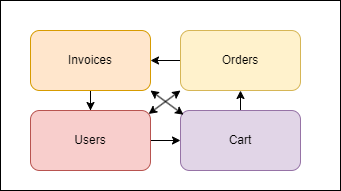

The diagram above was exported from draw.io. Its source (the exported page's mxGraphModel, read from the mxfile embedded in the PNG):
<mxGraphModel dx="574" dy="312" grid="1" gridSize="10" guides="1" tooltips="1" connect="1" arrows="1" fold="1" page="1" pageScale="1" pageWidth="827" pageHeight="1169" math="0" shadow="0">
  <root>
    <mxCell id="0" />
    <mxCell id="1" parent="0" />
    <mxCell id="6uxNTnrq1bsj1IRul0yi-5" value="" style="rounded=0;whiteSpace=wrap;html=1;" vertex="1" parent="1">
      <mxGeometry x="130" y="190" width="340" height="190" as="geometry" />
    </mxCell>
    <mxCell id="6uxNTnrq1bsj1IRul0yi-10" style="edgeStyle=orthogonalEdgeStyle;rounded=0;orthogonalLoop=1;jettySize=auto;html=1;" edge="1" parent="1" source="6uxNTnrq1bsj1IRul0yi-1" target="6uxNTnrq1bsj1IRul0yi-3">
      <mxGeometry relative="1" as="geometry" />
    </mxCell>
    <mxCell id="6uxNTnrq1bsj1IRul0yi-1" value="Invoices" style="rounded=1;whiteSpace=wrap;html=1;fillColor=#ffe6cc;strokeColor=#d79b00;" vertex="1" parent="1">
      <mxGeometry x="160" y="220" width="120" height="60" as="geometry" />
    </mxCell>
    <mxCell id="6uxNTnrq1bsj1IRul0yi-9" style="edgeStyle=orthogonalEdgeStyle;rounded=0;orthogonalLoop=1;jettySize=auto;html=1;entryX=1;entryY=0.5;entryDx=0;entryDy=0;" edge="1" parent="1" source="6uxNTnrq1bsj1IRul0yi-2" target="6uxNTnrq1bsj1IRul0yi-1">
      <mxGeometry relative="1" as="geometry" />
    </mxCell>
    <mxCell id="6uxNTnrq1bsj1IRul0yi-2" value="Orders" style="rounded=1;whiteSpace=wrap;html=1;fillColor=#fff2cc;strokeColor=#d6b656;" vertex="1" parent="1">
      <mxGeometry x="310" y="220" width="120" height="60" as="geometry" />
    </mxCell>
    <mxCell id="6uxNTnrq1bsj1IRul0yi-7" style="edgeStyle=orthogonalEdgeStyle;rounded=0;orthogonalLoop=1;jettySize=auto;html=1;" edge="1" parent="1" source="6uxNTnrq1bsj1IRul0yi-3" target="6uxNTnrq1bsj1IRul0yi-4">
      <mxGeometry relative="1" as="geometry" />
    </mxCell>
    <mxCell id="6uxNTnrq1bsj1IRul0yi-13" style="rounded=0;orthogonalLoop=1;jettySize=auto;html=1;startArrow=classic;startFill=1;exitX=0.984;exitY=0.058;exitDx=0;exitDy=0;exitPerimeter=0;" edge="1" parent="1" source="6uxNTnrq1bsj1IRul0yi-3">
      <mxGeometry relative="1" as="geometry">
        <mxPoint x="310" y="280" as="targetPoint" />
        <Array as="points">
          <mxPoint x="310" y="280" />
        </Array>
      </mxGeometry>
    </mxCell>
    <mxCell id="6uxNTnrq1bsj1IRul0yi-3" value="Users" style="rounded=1;whiteSpace=wrap;html=1;fillColor=#f8cecc;strokeColor=#b85450;" vertex="1" parent="1">
      <mxGeometry x="160" y="300" width="120" height="60" as="geometry" />
    </mxCell>
    <mxCell id="6uxNTnrq1bsj1IRul0yi-8" style="edgeStyle=orthogonalEdgeStyle;rounded=0;orthogonalLoop=1;jettySize=auto;html=1;" edge="1" parent="1" source="6uxNTnrq1bsj1IRul0yi-4" target="6uxNTnrq1bsj1IRul0yi-2">
      <mxGeometry relative="1" as="geometry">
        <Array as="points">
          <mxPoint x="360" y="280" />
          <mxPoint x="360" y="280" />
        </Array>
      </mxGeometry>
    </mxCell>
    <mxCell id="6uxNTnrq1bsj1IRul0yi-4" value="Cart" style="rounded=1;whiteSpace=wrap;html=1;fillColor=#e1d5e7;strokeColor=#9673a6;" vertex="1" parent="1">
      <mxGeometry x="310" y="300" width="120" height="60" as="geometry" />
    </mxCell>
    <mxCell id="6uxNTnrq1bsj1IRul0yi-14" style="rounded=0;orthogonalLoop=1;jettySize=auto;html=1;entryX=0.025;entryY=0.071;entryDx=0;entryDy=0;entryPerimeter=0;startArrow=classic;startFill=1;exitX=1;exitY=1;exitDx=0;exitDy=0;" edge="1" parent="1" source="6uxNTnrq1bsj1IRul0yi-1" target="6uxNTnrq1bsj1IRul0yi-4">
      <mxGeometry relative="1" as="geometry" />
    </mxCell>
  </root>
</mxGraphModel>